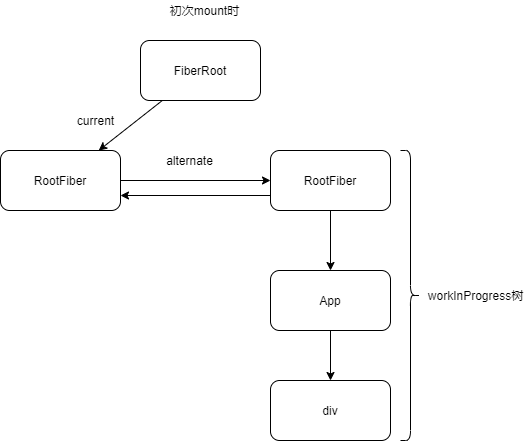

The diagram above was exported from draw.io. Its source (the exported page's mxGraphModel, read from the mxfile embedded in the PNG):
<mxGraphModel dx="1018" dy="678" grid="1" gridSize="10" guides="1" tooltips="1" connect="1" arrows="1" fold="1" page="1" pageScale="1" pageWidth="827" pageHeight="1169" math="0" shadow="0">
  <root>
    <mxCell id="0" />
    <mxCell id="1" parent="0" />
    <mxCell id="6" value="" style="edgeStyle=none;html=1;" parent="1" source="2" target="5" edge="1">
      <mxGeometry relative="1" as="geometry" />
    </mxCell>
    <mxCell id="2" value="FiberRoot" style="rounded=1;whiteSpace=wrap;html=1;" parent="1" vertex="1">
      <mxGeometry x="320" y="80" width="120" height="60" as="geometry" />
    </mxCell>
    <mxCell id="9" value="" style="edgeStyle=none;html=1;" parent="1" source="5" target="8" edge="1">
      <mxGeometry relative="1" as="geometry" />
    </mxCell>
    <mxCell id="5" value="RootFiber" style="whiteSpace=wrap;html=1;rounded=1;" parent="1" vertex="1">
      <mxGeometry x="180" y="190" width="120" height="60" as="geometry" />
    </mxCell>
    <mxCell id="7" value="初次mount时" style="text;html=1;align=center;verticalAlign=middle;resizable=0;points=[];autosize=1;strokeColor=none;fillColor=none;" parent="1" vertex="1">
      <mxGeometry x="339" y="40" width="90" height="20" as="geometry" />
    </mxCell>
    <mxCell id="10" style="edgeStyle=none;html=1;entryX=1;entryY=0.75;entryDx=0;entryDy=0;exitX=0;exitY=0.75;exitDx=0;exitDy=0;" parent="1" source="8" target="5" edge="1">
      <mxGeometry relative="1" as="geometry" />
    </mxCell>
    <mxCell id="14" value="" style="edgeStyle=none;html=1;" parent="1" source="8" target="13" edge="1">
      <mxGeometry relative="1" as="geometry" />
    </mxCell>
    <mxCell id="8" value="RootFiber" style="whiteSpace=wrap;html=1;rounded=1;" parent="1" vertex="1">
      <mxGeometry x="450" y="190" width="120" height="60" as="geometry" />
    </mxCell>
    <mxCell id="11" value="alternate" style="text;html=1;align=center;verticalAlign=middle;resizable=0;points=[];autosize=1;strokeColor=none;fillColor=none;" parent="1" vertex="1">
      <mxGeometry x="339" y="190" width="60" height="20" as="geometry" />
    </mxCell>
    <mxCell id="12" value="current" style="text;html=1;align=center;verticalAlign=middle;resizable=0;points=[];autosize=1;strokeColor=none;fillColor=none;" parent="1" vertex="1">
      <mxGeometry x="250" y="150" width="50" height="20" as="geometry" />
    </mxCell>
    <mxCell id="16" value="" style="edgeStyle=none;html=1;" parent="1" source="13" target="15" edge="1">
      <mxGeometry relative="1" as="geometry" />
    </mxCell>
    <mxCell id="13" value="App" style="whiteSpace=wrap;html=1;rounded=1;" parent="1" vertex="1">
      <mxGeometry x="450" y="310" width="120" height="60" as="geometry" />
    </mxCell>
    <mxCell id="15" value="div" style="whiteSpace=wrap;html=1;rounded=1;" parent="1" vertex="1">
      <mxGeometry x="450" y="420" width="120" height="60" as="geometry" />
    </mxCell>
    <mxCell id="17" value="" style="shape=curlyBracket;whiteSpace=wrap;html=1;rounded=1;flipH=1;" vertex="1" parent="1">
      <mxGeometry x="580" y="190" width="20" height="290" as="geometry" />
    </mxCell>
    <mxCell id="18" value="workInProgress树" style="text;html=1;align=center;verticalAlign=middle;resizable=0;points=[];autosize=1;strokeColor=none;fillColor=none;" vertex="1" parent="1">
      <mxGeometry x="600" y="325" width="110" height="20" as="geometry" />
    </mxCell>
  </root>
</mxGraphModel>